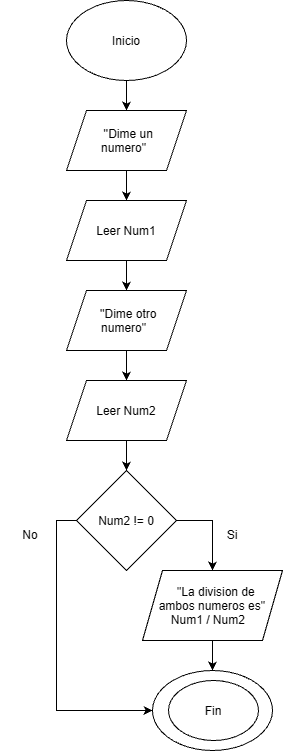

The diagram above was exported from draw.io. Its source (the exported page's mxGraphModel, read from the mxfile embedded in the PNG):
<mxGraphModel dx="1372" dy="755" grid="1" gridSize="10" guides="1" tooltips="1" connect="1" arrows="1" fold="1" page="1" pageScale="1" pageWidth="827" pageHeight="1169" math="0" shadow="0">
  <root>
    <mxCell id="0" />
    <mxCell id="1" parent="0" />
    <mxCell id="1Xpb1ht9gSL8IcJ9PrDf-3" edge="1" parent="1" source="1Xpb1ht9gSL8IcJ9PrDf-1" style="edgeStyle=orthogonalEdgeStyle;rounded=0;orthogonalLoop=1;jettySize=auto;html=1;exitX=0.5;exitY=1;exitDx=0;exitDy=0;entryX=0.5;entryY=0;entryDx=0;entryDy=0;" target="1Xpb1ht9gSL8IcJ9PrDf-9">
      <mxGeometry relative="1" as="geometry">
        <mxPoint x="414" y="190" as="targetPoint" />
      </mxGeometry>
    </mxCell>
    <mxCell id="1Xpb1ht9gSL8IcJ9PrDf-1" parent="1" style="ellipse;whiteSpace=wrap;html=1;shapeInside=1;" value="Inicio" vertex="1">
      <mxGeometry height="80" width="120" x="354" y="70" as="geometry" />
    </mxCell>
    <mxCell id="1Xpb1ht9gSL8IcJ9PrDf-9" parent="1" style="shape=parallelogram;perimeter=parallelogramPerimeter;whiteSpace=wrap;html=1;shapeInside=1;fixedSize=1;" value="''Dime un numero&quot;" vertex="1">
      <mxGeometry height="60" width="120" x="354" y="180" as="geometry" />
    </mxCell>
    <mxCell id="1Xpb1ht9gSL8IcJ9PrDf-11" parent="1" style="ellipse;whiteSpace=wrap;html=1;shapeInside=1;" value="&lt;div&gt;&lt;br/&gt;&lt;/div&gt;" vertex="1">
      <mxGeometry height="80" width="120" x="440" y="740" as="geometry" />
    </mxCell>
    <mxCell id="1Xpb1ht9gSL8IcJ9PrDf-14" edge="1" parent="1" source="1Xpb1ht9gSL8IcJ9PrDf-9" style="edgeStyle=orthogonalEdgeStyle;rounded=0;orthogonalLoop=1;jettySize=auto;html=1;exitX=0.5;exitY=1;exitDx=0;exitDy=0;entryX=0.5;entryY=0;entryDx=0;entryDy=0;" target="dAfAXhB-hZ-IJYfk4W-Q-4">
      <mxGeometry relative="1" as="geometry">
        <mxPoint x="413" y="235" as="sourcePoint" />
        <mxPoint x="414" y="270" as="targetPoint" />
      </mxGeometry>
    </mxCell>
    <mxCell id="R0okPVfmIlCwybv1zPt--1" parent="1" style="ellipse;whiteSpace=wrap;html=1;shapeInside=1;" value="Fin" vertex="1">
      <mxGeometry height="60" width="90" x="456" y="750" as="geometry" />
    </mxCell>
    <mxCell id="dAfAXhB-hZ-IJYfk4W-Q-4" parent="1" style="shape=parallelogram;perimeter=parallelogramPerimeter;whiteSpace=wrap;html=1;shapeInside=1;fixedSize=1;" value="Leer Num1" vertex="1">
      <mxGeometry height="60" width="120" x="354" y="270" as="geometry" />
    </mxCell>
    <mxCell id="OmEtdFH6EnGdJqU_FrHq-4" edge="1" parent="1" source="dAfAXhB-hZ-IJYfk4W-Q-4" style="edgeStyle=orthogonalEdgeStyle;rounded=0;orthogonalLoop=1;jettySize=auto;html=1;exitX=0.5;exitY=1;exitDx=0;exitDy=0;entryX=0.5;entryY=0;entryDx=0;entryDy=0;" target="luoBPR1EZ8iM-VYPt8Da-1">
      <mxGeometry relative="1" as="geometry">
        <mxPoint x="415" y="420" as="sourcePoint" />
        <mxPoint x="414" y="400" as="targetPoint" />
      </mxGeometry>
    </mxCell>
    <mxCell id="OmEtdFH6EnGdJqU_FrHq-5" edge="1" parent="1" source="OmEtdFH6EnGdJqU_FrHq-3" style="edgeStyle=orthogonalEdgeStyle;rounded=0;orthogonalLoop=1;jettySize=auto;html=1;exitX=0;exitY=0.5;exitDx=0;exitDy=0;entryX=0;entryY=0.5;entryDx=0;entryDy=0;libavoidRouting=1;" target="1Xpb1ht9gSL8IcJ9PrDf-11">
      <mxGeometry relative="1" as="geometry">
        <mxPoint x="260" y="830" as="targetPoint" />
      </mxGeometry>
    </mxCell>
    <mxCell id="OmEtdFH6EnGdJqU_FrHq-6" edge="1" parent="1" source="OmEtdFH6EnGdJqU_FrHq-3" style="edgeStyle=orthogonalEdgeStyle;rounded=0;orthogonalLoop=1;jettySize=auto;html=1;exitX=1;exitY=0.5;exitDx=0;exitDy=0;entryX=0.5;entryY=0;entryDx=0;entryDy=0;" target="OmEtdFH6EnGdJqU_FrHq-10">
      <mxGeometry relative="1" as="geometry">
        <mxPoint x="490" y="660" as="targetPoint" />
      </mxGeometry>
    </mxCell>
    <mxCell id="OmEtdFH6EnGdJqU_FrHq-3" parent="1" style="rhombus;whiteSpace=wrap;html=1;shapeInside=1;" value="Num2 != 0" vertex="1">
      <mxGeometry height="100" width="100" x="364" y="540" as="geometry" />
    </mxCell>
    <mxCell id="OmEtdFH6EnGdJqU_FrHq-8" parent="1" style="text;html=1;whiteSpace=wrap;strokeColor=none;fillColor=none;align=center;verticalAlign=middle;rounded=0;" value="No" vertex="1">
      <mxGeometry height="30" width="60" x="288" y="590" as="geometry" />
    </mxCell>
    <mxCell id="OmEtdFH6EnGdJqU_FrHq-9" parent="1" style="text;html=1;whiteSpace=wrap;strokeColor=none;fillColor=none;align=center;verticalAlign=middle;rounded=0;" value="Si" vertex="1">
      <mxGeometry height="30" width="60" x="490" y="590" as="geometry" />
    </mxCell>
    <mxCell id="OmEtdFH6EnGdJqU_FrHq-11" edge="1" parent="1" source="OmEtdFH6EnGdJqU_FrHq-10" style="edgeStyle=orthogonalEdgeStyle;rounded=0;orthogonalLoop=1;jettySize=auto;html=1;exitX=0.5;exitY=1;exitDx=0;exitDy=0;entryX=0.5;entryY=0;entryDx=0;entryDy=0;" target="1Xpb1ht9gSL8IcJ9PrDf-11">
      <mxGeometry relative="1" as="geometry" />
    </mxCell>
    <mxCell id="OmEtdFH6EnGdJqU_FrHq-10" parent="1" style="shape=parallelogram;perimeter=parallelogramPerimeter;whiteSpace=wrap;html=1;shapeInside=1;fixedSize=1;" value="&quot;La division de ambos numeros es&quot; Num1 / Num2" vertex="1">
      <mxGeometry height="70" width="140" x="430" y="640" as="geometry" />
    </mxCell>
    <mxCell id="luoBPR1EZ8iM-VYPt8Da-3" edge="1" parent="1" source="luoBPR1EZ8iM-VYPt8Da-1" style="edgeStyle=orthogonalEdgeStyle;rounded=0;orthogonalLoop=1;jettySize=auto;html=1;exitX=0.5;exitY=1;exitDx=0;exitDy=0;entryX=0.5;entryY=0;entryDx=0;entryDy=0;" target="luoBPR1EZ8iM-VYPt8Da-2">
      <mxGeometry relative="1" as="geometry" />
    </mxCell>
    <mxCell id="luoBPR1EZ8iM-VYPt8Da-1" parent="1" style="shape=parallelogram;perimeter=parallelogramPerimeter;whiteSpace=wrap;html=1;shapeInside=1;fixedSize=1;" value="''Dime otro numero&quot;" vertex="1">
      <mxGeometry height="60" width="120" x="354" y="360" as="geometry" />
    </mxCell>
    <mxCell id="luoBPR1EZ8iM-VYPt8Da-4" edge="1" parent="1" source="luoBPR1EZ8iM-VYPt8Da-2" style="edgeStyle=orthogonalEdgeStyle;rounded=0;orthogonalLoop=1;jettySize=auto;html=1;exitX=0.5;exitY=1;exitDx=0;exitDy=0;entryX=0.5;entryY=0;entryDx=0;entryDy=0;" target="OmEtdFH6EnGdJqU_FrHq-3">
      <mxGeometry relative="1" as="geometry" />
    </mxCell>
    <mxCell id="luoBPR1EZ8iM-VYPt8Da-2" parent="1" style="shape=parallelogram;perimeter=parallelogramPerimeter;whiteSpace=wrap;html=1;shapeInside=1;fixedSize=1;" value="Leer Num2" vertex="1">
      <mxGeometry height="60" width="120" x="354" y="450" as="geometry" />
    </mxCell>
  </root>
</mxGraphModel>